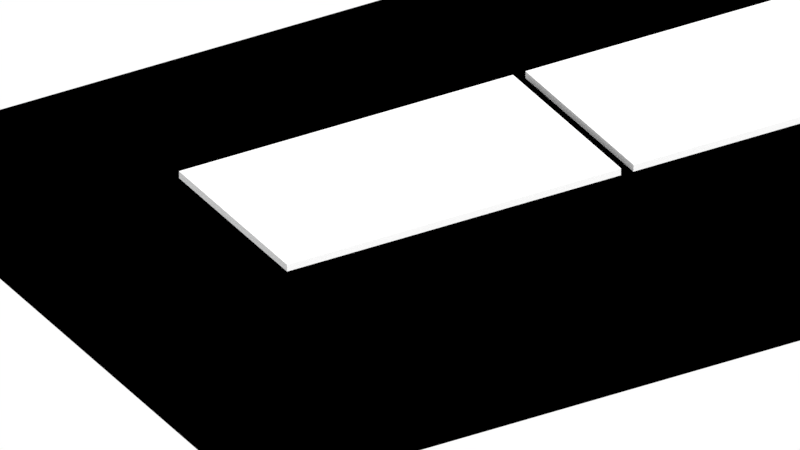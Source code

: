 # Source: showcase.blend  (saved by Blender 2.78.0; exported with 4.5.12 LTS)
import bpy
from mathutils import Matrix  # noqa: F401  (used for matrix-valued properties, if any)

bpy.ops.wm.read_factory_settings(use_empty=True)
scene = bpy.context.scene
scene.name = 'Scene'

# ---- collections
col_collection_1 = bpy.data.collections.new('Collection 1'); scene.collection.children.link(col_collection_1)
col_collection_20 = bpy.data.collections.new('Collection 20'); scene.collection.children.link(col_collection_20)
col_collection_20.hide_render = True
col_collection_20.hide_viewport = True

# ---- images (referenced by path relative to the original .blend; pixels are not part of the script)
import os
ASSET_DIR = os.environ.get("B2B_ASSET_DIR", "")  # directory of the original .blend (textures are referenced by path, not embedded)
HERE = os.path.dirname(os.path.abspath(__file__))  # packed textures are extracted next to this script under _unpacked/

def load_image(name, relpath, width, height, colorspace="sRGB"):
    """Load a texture the original file referenced (path relative to the .blend, or extracted next to this script)."""
    p = next((c for c in (os.path.join(HERE, relpath), os.path.join(ASSET_DIR, relpath)) if relpath and os.path.exists(c)), "")
    if p:
        img = bpy.data.images.load(p, check_existing=True)
        img.name = name
    else:  # same state as the original file: an image datablock whose file is absent (Cycles renders it pink)
        img = bpy.data.images.new(name, width, height)
        img.source = "FILE"
        img.filepath = "//" + (relpath or name)
    img.colorspace_settings.name = colorspace
    return img
img_exr = load_image('EXR', 'cloudy08_EXR.exr', 1024, 1024, 'Linear Rec.709')
img_jpg = load_image('JPG', 'cloudy08_medium.jpg', 1024, 1024, 'sRGB')

# ---- materials (node trees are filled in below, after node groups)
mat_showcase = bpy.data.materials.new('showcase')
mat_showcase.alpha_threshold = 0.0
mat_showcase.use_transparent_shadow = False
mat_showcase.roughness = 0.5
mat_material = bpy.data.materials.new('Material')
mat_material.alpha_threshold = 0.0
mat_material.use_transparent_shadow = False
mat_material.diffuse_color = (0.0, 0.0, 0.0, 1.0)
mat_material.roughness = 0.5
mat_material.specular_intensity = 0.0
mat_ground = bpy.data.materials.new('ground')
mat_ground.alpha_threshold = 0.0
mat_ground.use_transparent_shadow = False
mat_ground.diffuse_color = (0.1043, 0.1043, 0.1043, 1.0)
mat_ground.roughness = 0.5

# ---- node groups
ng_rotate_z = bpy.data.node_groups.new('Rotate Z', 'ShaderNodeTree')
_s = ng_rotate_z.interface.new_socket(name='Vector', in_out='OUTPUT', socket_type='NodeSocketVector')
_s.min_value = 0.0
_s.max_value = 0.0
_s = ng_rotate_z.interface.new_socket(name='Vector', in_out='INPUT', socket_type='NodeSocketVector')
_s = ng_rotate_z.interface.new_socket(name='Angle', in_out='INPUT', socket_type='NodeSocketFloat')
_N = ng_rotate_z.nodes; _L = ng_rotate_z.links
n0 = _N.new('ShaderNodeMath'); n0.name = 'Add'; n0.location = (160, -70)
n0.hide = True
n1 = _N.new('ShaderNodeMath'); n1.name = 'Multiply 1'; n1.location = (0, 130)
n1.hide = True
n1.operation = 'MULTIPLY'
n2 = _N.new('ShaderNodeMath'); n2.name = 'Multiply 4'; n2.location = (0, -110)
n2.hide = True
n2.operation = 'MULTIPLY'
n3 = _N.new('ShaderNodeMath'); n3.name = 'Sine'; n3.location = (-390, 60)
n3.hide = True
n3.operation = 'SINE'
n4 = _N.new('ShaderNodeMath'); n4.name = 'Subtract'; n4.location = (160, 90)
n4.hide = True
n4.operation = 'SUBTRACT'
n5 = _N.new('ShaderNodeMath'); n5.name = 'Cosine'; n5.location = (-390, -70)
n5.hide = True
n5.operation = 'COSINE'
n6 = _N.new('ShaderNodeMath'); n6.name = 'Multiply 3'; n6.location = (0, -30)
n6.hide = True
n6.operation = 'MULTIPLY'
n7 = _N.new('ShaderNodeCombineXYZ'); n7.name = 'Combine XYZ'; n7.location = (350, 280)
n8 = _N.new('ShaderNodeSeparateXYZ'); n8.name = 'Separate XYZ'; n8.location = (-390, 260)
n9 = _N.new('NodeGroupInput'); n9.name = 'Group Input'; n9.location = (-630, 195)
n10 = _N.new('NodeGroupOutput'); n10.name = 'Group Output'; n10.location = (580, 275)
n11 = _N.new('ShaderNodeMath'); n11.name = 'Multiply 2'; n11.location = (0, 50)
n11.hide = True
n11.operation = 'MULTIPLY'
_L.new(n9.outputs[0], n8.inputs[0])
_L.new(n9.outputs[1], n3.inputs[0])
_L.new(n9.outputs[1], n5.inputs[0])
_L.new(n5.outputs[0], n1.inputs[0])
_L.new(n8.outputs[0], n1.inputs[1])
_L.new(n3.outputs[0], n11.inputs[0])
_L.new(n8.outputs[1], n11.inputs[1])
_L.new(n1.outputs[0], n4.inputs[0])
_L.new(n11.outputs[0], n4.inputs[1])
_L.new(n4.outputs[0], n7.inputs[0])
_L.new(n3.outputs[0], n6.inputs[0])
_L.new(n8.outputs[0], n6.inputs[1])
_L.new(n5.outputs[0], n2.inputs[0])
_L.new(n8.outputs[1], n2.inputs[1])
_L.new(n6.outputs[0], n0.inputs[0])
_L.new(n2.outputs[0], n0.inputs[1])
_L.new(n0.outputs[0], n7.inputs[1])
_L.new(n8.outputs[2], n7.inputs[2])
_L.new(n7.outputs[0], n10.inputs[0])
n10.is_active_output = True
ng_pro_lighting__skies = bpy.data.node_groups.new('Pro Lighting: Skies', 'ShaderNodeTree')
_s = ng_pro_lighting__skies.interface.new_socket(name='Shader', in_out='OUTPUT', socket_type='NodeSocketShader')
_s = ng_pro_lighting__skies.interface.new_socket(name='Rotation', in_out='INPUT', socket_type='NodeSocketFloat')
_s.subtype = 'ANGLE'
_s = ng_pro_lighting__skies.interface.new_socket(name='Sun', in_out='INPUT', socket_type='NodeSocketFloat')
_s = ng_pro_lighting__skies.interface.new_socket(name='Sky', in_out='INPUT', socket_type='NodeSocketFloat')
_N = ng_pro_lighting__skies.nodes; _L = ng_pro_lighting__skies.links
n0 = _N.new('ShaderNodeMath'); n0.name = 'Add'; n0.location = (50, -290)
n1 = _N.new('ShaderNodeBackground'); n1.name = 'Background 2'; n1.location = (280, -150)
n2 = _N.new('ShaderNodeTexCoord'); n2.name = 'Texture Coordinate'; n2.location = (-910, 100)
n3 = _N.new('ShaderNodeLightPath'); n3.name = 'Light Path'; n3.location = (280, 400)
n4 = _N.new('ShaderNodeGroup'); n4.name = 'Rotate Z'; n4.location = (-670, 0)
n4.node_tree = ng_rotate_z
n5 = _N.new('ShaderNodeMixShader'); n5.name = 'Mix'; n5.location = (520, 0)
n6 = _N.new('ShaderNodeTexEnvironment'); n6.name = 'Environment Texture 2-top'; n6.location = (-430, -150)
n6.width = 140
n6.image = img_exr
n7 = _N.new('ShaderNodeBackground'); n7.name = 'Background 1'; n7.location = (280, 100)
n8 = _N.new('NodeGroupOutput'); n8.name = 'Group Output'; n8.location = (760, 0)
n9 = _N.new('NodeGroupInput'); n9.name = 'Group Input'; n9.location = (-910, -200)
n10 = _N.new('ShaderNodeTexEnvironment'); n10.name = 'Environment Texture 1-top'; n10.location = (-430, 100)
n10.width = 140
n10.image = img_jpg
n11 = _N.new('ShaderNodeMath'); n11.name = 'Multiply'; n11.location = (-190, -290)
n11.operation = 'MULTIPLY'
_L.new(n9.outputs[0], n4.inputs[1])
_L.new(n9.outputs[1], n11.inputs[1])
_L.new(n9.outputs[2], n0.inputs[1])
_L.new(n2.outputs[0], n4.inputs[0])
_L.new(n4.outputs[0], n10.inputs[0])
_L.new(n4.outputs[0], n6.inputs[0])
_L.new(n10.outputs[0], n7.inputs[0])
_L.new(n6.outputs[0], n1.inputs[0])
_L.new(n6.outputs[0], n11.inputs[0])
_L.new(n11.outputs[0], n0.inputs[0])
_L.new(n0.outputs[0], n7.inputs[1])
_L.new(n0.outputs[0], n1.inputs[1])
_L.new(n3.outputs[0], n5.inputs[0])
_L.new(n7.outputs[0], n5.inputs[2])
_L.new(n1.outputs[0], n5.inputs[1])
_L.new(n5.outputs[0], n8.inputs[0])
n8.is_active_output = True

# ---- material node trees

# ---- world
world_world = bpy.data.worlds.new('World'); scene.world = world_world
world_world.use_nodes = True; world_world.node_tree.nodes.clear()
_N = world_world.node_tree.nodes; _L = world_world.node_tree.links
n0 = _N.new('ShaderNodeOutputWorld'); n0.name = 'World Output'; n0.location = (300, 300)
n1 = _N.new('ShaderNodeBackground'); n1.name = 'Background'; n1.location = (10, 300)
n2 = _N.new('ShaderNodeGroup'); n2.name = 'Pro Lighting: Skies'; n2.location = (10, 100)
n2.node_tree = ng_pro_lighting__skies
n2.inputs[0].default_value = 0.0
n2.inputs[1].default_value = 0.2
n2.inputs[2].default_value = 1.0
n3 = _N.new('ShaderNodeRGB'); n3.name = 'RGB'; n3.location = (-190, 300)
n3.outputs[0].default_value = (1.0, 1.0, 1.0, 1.0)
_L.new(n1.outputs[0], n0.inputs[0])
_L.new(n3.outputs[0], n1.inputs[0])
n0.is_active_output = True
world_world.color = (0.07227, 0.07227, 0.07227)
world_world.use_sun_shadow = False
world_world.sun_shadow_jitter_overblur = 0.0
world_world.cycles.sampling_method = 'MANUAL'

# ---- cameras
cam_camera = bpy.data.cameras.new('Camera')
cam_camera.type = 'ORTHO'
cam_camera.clip_end = 100.0
cam_camera.lens = 35.0
cam_camera.sensor_width = 32.0
cam_camera.sensor_height = 18.0
cam_camera.ortho_scale = 2.0
cam_camera.display_size = 2.0
cam_camera.dof.focus_distance = 0.0
cam_camera.dof.aperture_fstop = 128.0
cam_camera.dof.aperture_blades = 6

# ---- meshes
me_plane_001 = bpy.data.meshes.new('Plane.001')
me_plane_001.from_pydata([(-0.5, -0.5, 0.14), (0.5, -0.5, 0.14), (-0.5, 0.5, 0.14), (0.5, 0.5, 0.14), (-0.5, 0.5, 0.16), (-0.5, -0.5, 0.16), (0.5, -0.5, 0.16), (0.5, 0.5, 0.16)], [], [(0, 2, 3, 1), (5, 6, 7, 4), (3, 2, 4, 7), (0, 1, 6, 5), (1, 3, 7, 6), (2, 0, 5, 4)])
_uv = me_plane_001.uv_layers.new(name='UVMap')
_uv.uv.foreach_set('vector', [0.0, 0.0, 0.0, 1.0, 1.0, 1.0, 1.0, 0.0, 0.0, 0.0, 1.0, 0.0, 1.0, 1.0, 0.0, 1.0, 1.0, 1.0, 0.0, 1.0, 0.0, 1.0, 1.0, 1.0, 0.0, 0.0, 1.0, 0.0, 1.0, 0.0, 0.0, 0.0, 1.0, 0.0, 1.0, 1.0, 1.0, 1.0, 1.0, 0.0, 0.0, 1.0, 0.0, 0.0, 0.0, 0.0, 0.0, 1.0])
_uv.active_render = True
_uv = me_plane_001.uv_layers.new(name='shading')
_uv.uv.foreach_set('vector', [0.49, 0.01, 0.01, 0.01, 0.01, 0.49, 0.49, 0.49, 0.49, 0.51, 0.01, 0.51, 0.01, 0.99, 0.49, 0.99, 0.615, 0.49, 0.615, 0.01, 0.51, 0.01, 0.51, 0.49, 0.51, 0.615, 0.99, 0.615, 0.99, 0.51, 0.51, 0.51, 0.74, 0.49, 0.74, 0.01, 0.635, 0.01, 0.635, 0.49, 0.51, 0.74, 0.99, 0.74, 0.99, 0.635, 0.51, 0.635])
me_plane_001.materials.append(mat_showcase)
me_plane_001.use_remesh_preserve_volume = False
me_plane_001.use_remesh_preserve_attributes = False
me_plane_001.use_mirror_vertex_groups = False
me_plane_001.update()
me_plane_002 = bpy.data.meshes.new('Plane.002')
me_plane_002.from_pydata([(-1.0, -1.0, 0.0), (1.0, -1.0, 0.0), (-1.0, 1.0, 0.0), (1.0, 1.0, 0.0)], [], [(0, 1, 3, 2)])
_uv = me_plane_002.uv_layers.new(name='UVMap')
_uv.uv.foreach_set('vector', [0.0, 0.0, 1.0, 0.0, 1.0, 1.0, 0.0, 1.0])
me_plane_002.materials.append(mat_material)
me_plane_002.use_remesh_preserve_volume = False
me_plane_002.use_remesh_preserve_attributes = False
me_plane_002.use_mirror_vertex_groups = False
me_plane_002.update()
me_plane = bpy.data.meshes.new('Plane')
me_plane.from_pydata([(-100.0, -100.0, 0.0), (100.0, -100.0, 0.0), (-100.0, 100.0, 0.0), (100.0, 100.0, 0.0)], [], [(0, 1, 3, 2)])
me_plane.materials.append(mat_ground)
me_plane.use_remesh_preserve_volume = False
me_plane.use_remesh_preserve_attributes = False
me_plane.use_mirror_vertex_groups = False
me_plane.update()

# ---- objects
ob_plane_004 = bpy.data.objects.new('Plane.004', me_plane_001)
ob_plane_003 = bpy.data.objects.new('Plane.003', me_plane_002)
ob_plane_002 = bpy.data.objects.new('Plane.002', me_plane_002)
ob_plane_001 = bpy.data.objects.new('Plane.001', me_plane_001)
ob_empty = bpy.data.objects.new('Empty', None)
ob_camera = bpy.data.objects.new('Camera', cam_camera)
ob_plane = bpy.data.objects.new('Plane', me_plane)

# ---- transforms, parenting, visibility, modifiers, constraints
ob_plane_004.location = (1.0, 0.0, 0.0)
ob_plane_004.scale = (0.964, 0.54, 1.0)
ob_plane_004.lineart.crease_threshold = 0.0
ob_plane_003.location = (1.0, 0.0, 0.0)
ob_plane_003.lineart.crease_threshold = 0.0
ob_plane_002.location = (0.0, 0.0, 0.0)
ob_plane_002.lineart.crease_threshold = 0.0
ob_plane_001.location = (0.0, 0.0, 0.0)
ob_plane_001.scale = (0.964, 0.54, 1.0)
ob_plane_001.lineart.crease_threshold = 0.0
ob_empty.location = (0.0, 0.0, 0.0)
ob_empty.rotation_euler = (-0.5236, -0.0, -0.5236)
ob_empty.empty_image_offset = (0.0, 0.0)
ob_empty.lineart.crease_threshold = 0.0
ob_camera.parent = ob_empty
ob_camera.location = (0.0, -2.0, 0.0)
ob_camera.rotation_euler = (1.571, 2.22e-16, 2.22e-16)
ob_camera.lineart.crease_threshold = 0.0
ob_plane.location = (0.0, 0.0, 0.0)
ob_plane.lineart.crease_threshold = 0.0

# ---- collection membership
col_collection_1.objects.link(ob_plane_004)
col_collection_1.objects.link(ob_plane_003)
col_collection_1.objects.link(ob_plane_002)
col_collection_1.objects.link(ob_plane_001)
col_collection_1.objects.link(ob_empty)
col_collection_1.objects.link(ob_camera)
col_collection_20.objects.link(ob_plane)

# ---- scene / render settings (as saved in the file)
scene.camera = ob_camera
scene.frame_start = 0; scene.frame_end = 250; scene.frame_set(0)
scene.render.engine = 'BLENDER_EEVEE_NEXT'
scene.render.fps = 30
scene.render.dither_intensity = 0.0
scene.cycles.use_denoising = False
scene.cycles.samples = 25
scene.cycles.sampling_pattern = 'TABULATED_SOBOL'
scene.cycles.light_sampling_threshold = 0.0
scene.cycles.use_adaptive_sampling = False
scene.cycles.use_light_tree = False
scene.cycles.caustics_reflective = False
scene.cycles.caustics_refractive = False
scene.cycles.blur_glossy = 0.0
scene.cycles.max_bounces = 8
scene.cycles.diffuse_bounces = 0
scene.cycles.glossy_bounces = 1
scene.cycles.transmission_bounces = 2
scene.cycles.sample_clamp_indirect = 0.0
scene.view_settings.view_transform = 'Standard'
bpy.context.view_layer.update()

# ---- added for rendering (the .blend has no usable light): sun
light_auto_sun = bpy.data.lights.new('AutoSun', 'SUN')
light_auto_sun.energy = 3.0
light_auto_sun.angle = 0.0523599
ob_auto_sun = bpy.data.objects.new('AutoSun', light_auto_sun)
scene.collection.objects.link(ob_auto_sun)
ob_auto_sun.rotation_euler = (0.872665, 0.174533, 0.523599)
bpy.context.view_layer.update()
